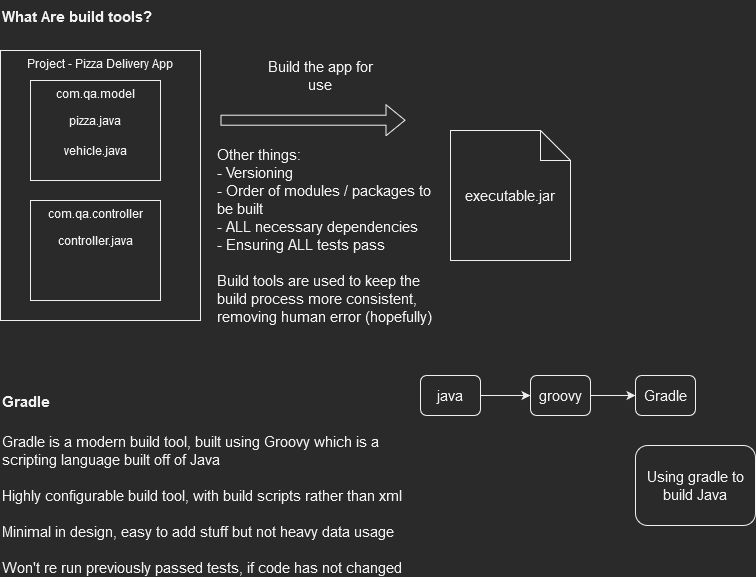

The diagram above was exported from draw.io. Its source (the exported page's mxGraphModel, read from the mxfile embedded in the PNG):
<mxGraphModel dx="813" dy="446" grid="1" gridSize="10" guides="1" tooltips="1" connect="1" arrows="1" fold="1" page="1" pageScale="1" pageWidth="827" pageHeight="1169" math="0" shadow="0">
  <root>
    <mxCell id="0" />
    <mxCell id="1" parent="0" />
    <mxCell id="ddKQZiTUFlBgl8V8pt2C-1" value="What Are build tools?" style="text;html=1;align=left;verticalAlign=top;resizable=0;points=[];autosize=1;strokeColor=none;fillColor=none;fontStyle=1;fontSize=15;" vertex="1" parent="1">
      <mxGeometry x="15" y="10" width="170" height="20" as="geometry" />
    </mxCell>
    <mxCell id="ddKQZiTUFlBgl8V8pt2C-2" value="Project - Pizza Delivery App " style="rounded=0;whiteSpace=wrap;html=1;verticalAlign=top;" vertex="1" parent="1">
      <mxGeometry x="15" y="60" width="200" height="270" as="geometry" />
    </mxCell>
    <mxCell id="ddKQZiTUFlBgl8V8pt2C-3" value="com.qa.model" style="rounded=0;whiteSpace=wrap;html=1;verticalAlign=top;" vertex="1" parent="1">
      <mxGeometry x="45" y="90" width="130" height="100" as="geometry" />
    </mxCell>
    <mxCell id="ddKQZiTUFlBgl8V8pt2C-4" value="pizza.java" style="text;html=1;strokeColor=none;fillColor=none;align=center;verticalAlign=middle;whiteSpace=wrap;rounded=0;" vertex="1" parent="1">
      <mxGeometry x="90" y="120" width="40" height="20" as="geometry" />
    </mxCell>
    <mxCell id="ddKQZiTUFlBgl8V8pt2C-5" value="vehicle.java" style="text;html=1;strokeColor=none;fillColor=none;align=center;verticalAlign=middle;whiteSpace=wrap;rounded=0;" vertex="1" parent="1">
      <mxGeometry x="90" y="150" width="40" height="20" as="geometry" />
    </mxCell>
    <mxCell id="ddKQZiTUFlBgl8V8pt2C-6" value="com.qa.controller" style="rounded=0;whiteSpace=wrap;html=1;verticalAlign=top;" vertex="1" parent="1">
      <mxGeometry x="45" y="210" width="130" height="100" as="geometry" />
    </mxCell>
    <mxCell id="ddKQZiTUFlBgl8V8pt2C-7" value="controller.java" style="text;html=1;strokeColor=none;fillColor=none;align=center;verticalAlign=middle;whiteSpace=wrap;rounded=0;" vertex="1" parent="1">
      <mxGeometry x="90" y="240" width="40" height="20" as="geometry" />
    </mxCell>
    <mxCell id="ddKQZiTUFlBgl8V8pt2C-8" value="Build the app for use" style="text;html=1;strokeColor=none;fillColor=none;align=center;verticalAlign=middle;whiteSpace=wrap;rounded=0;fontSize=15;" vertex="1" parent="1">
      <mxGeometry x="280" y="60" width="110" height="50" as="geometry" />
    </mxCell>
    <mxCell id="ddKQZiTUFlBgl8V8pt2C-10" value="executable.jar" style="shape=note;whiteSpace=wrap;html=1;backgroundOutline=1;darkOpacity=0.05;fontSize=15;align=center;verticalAlign=middle;" vertex="1" parent="1">
      <mxGeometry x="465" y="140" width="120" height="130" as="geometry" />
    </mxCell>
    <mxCell id="ddKQZiTUFlBgl8V8pt2C-11" value="" style="shape=flexArrow;endArrow=classic;html=1;fontSize=15;" edge="1" parent="1">
      <mxGeometry width="50" height="50" relative="1" as="geometry">
        <mxPoint x="235" y="129.71" as="sourcePoint" />
        <mxPoint x="420" y="129.71" as="targetPoint" />
      </mxGeometry>
    </mxCell>
    <mxCell id="ddKQZiTUFlBgl8V8pt2C-12" value="&lt;div&gt;Other things:&lt;/div&gt;&lt;div&gt;- Versioning&lt;/div&gt;&lt;div&gt;- Order of modules / packages to be built&lt;/div&gt;&lt;div&gt;- ALL necessary dependencies&lt;/div&gt;&lt;div&gt;- Ensuring ALL tests pass&lt;/div&gt;&lt;div&gt;&lt;br&gt;&lt;/div&gt;&lt;div&gt;Build tools are used to keep the build process more consistent, removing human error (hopefully)&lt;br&gt;&lt;/div&gt;" style="text;html=1;strokeColor=none;fillColor=none;align=left;verticalAlign=middle;whiteSpace=wrap;rounded=0;fontSize=15;" vertex="1" parent="1">
      <mxGeometry x="230" y="180" width="235" height="130" as="geometry" />
    </mxCell>
    <mxCell id="ddKQZiTUFlBgl8V8pt2C-13" value="Gradle" style="text;html=1;align=left;verticalAlign=top;resizable=0;points=[];autosize=1;strokeColor=none;fillColor=none;fontStyle=1;fontSize=15;" vertex="1" parent="1">
      <mxGeometry x="15" y="395" width="60" height="20" as="geometry" />
    </mxCell>
    <mxCell id="ddKQZiTUFlBgl8V8pt2C-15" value="&lt;div&gt;Gradle is a modern build tool, built using Groovy which is a scripting language built off of Java&lt;/div&gt;&lt;div&gt;&lt;br&gt;&lt;/div&gt;&lt;div&gt;Highly configurable build tool, with build scripts rather than xml&lt;/div&gt;&lt;div&gt;&lt;br&gt;&lt;/div&gt;&lt;div&gt;Minimal in design, easy to add stuff but not heavy data usage&lt;br&gt;&lt;/div&gt;&lt;div&gt;&lt;br&gt;&lt;/div&gt;&lt;div&gt;Won't re run previously passed tests, if code has not changed&lt;br&gt;&lt;/div&gt;" style="text;html=1;strokeColor=none;fillColor=none;align=left;verticalAlign=top;whiteSpace=wrap;rounded=0;fontSize=15;" vertex="1" parent="1">
      <mxGeometry x="15" y="435" width="420" height="150" as="geometry" />
    </mxCell>
    <mxCell id="ddKQZiTUFlBgl8V8pt2C-20" style="edgeStyle=orthogonalEdgeStyle;rounded=0;orthogonalLoop=1;jettySize=auto;html=1;fontSize=15;" edge="1" parent="1" source="ddKQZiTUFlBgl8V8pt2C-18" target="ddKQZiTUFlBgl8V8pt2C-19">
      <mxGeometry relative="1" as="geometry" />
    </mxCell>
    <mxCell id="ddKQZiTUFlBgl8V8pt2C-18" value="java" style="rounded=1;whiteSpace=wrap;html=1;fontSize=15;align=center;verticalAlign=middle;" vertex="1" parent="1">
      <mxGeometry x="435" y="385" width="60" height="40" as="geometry" />
    </mxCell>
    <mxCell id="ddKQZiTUFlBgl8V8pt2C-22" style="edgeStyle=orthogonalEdgeStyle;rounded=0;orthogonalLoop=1;jettySize=auto;html=1;fontSize=15;" edge="1" parent="1" source="ddKQZiTUFlBgl8V8pt2C-19" target="ddKQZiTUFlBgl8V8pt2C-21">
      <mxGeometry relative="1" as="geometry" />
    </mxCell>
    <mxCell id="ddKQZiTUFlBgl8V8pt2C-19" value="groovy" style="rounded=1;whiteSpace=wrap;html=1;fontSize=15;align=center;verticalAlign=middle;" vertex="1" parent="1">
      <mxGeometry x="545" y="385" width="60" height="40" as="geometry" />
    </mxCell>
    <mxCell id="ddKQZiTUFlBgl8V8pt2C-21" value="Gradle" style="rounded=1;whiteSpace=wrap;html=1;fontSize=15;align=center;verticalAlign=middle;" vertex="1" parent="1">
      <mxGeometry x="650" y="385" width="60" height="40" as="geometry" />
    </mxCell>
    <mxCell id="ddKQZiTUFlBgl8V8pt2C-23" value="Using gradle to build Java" style="rounded=1;whiteSpace=wrap;html=1;fontSize=15;align=center;verticalAlign=middle;" vertex="1" parent="1">
      <mxGeometry x="650" y="455" width="120" height="80" as="geometry" />
    </mxCell>
  </root>
</mxGraphModel>